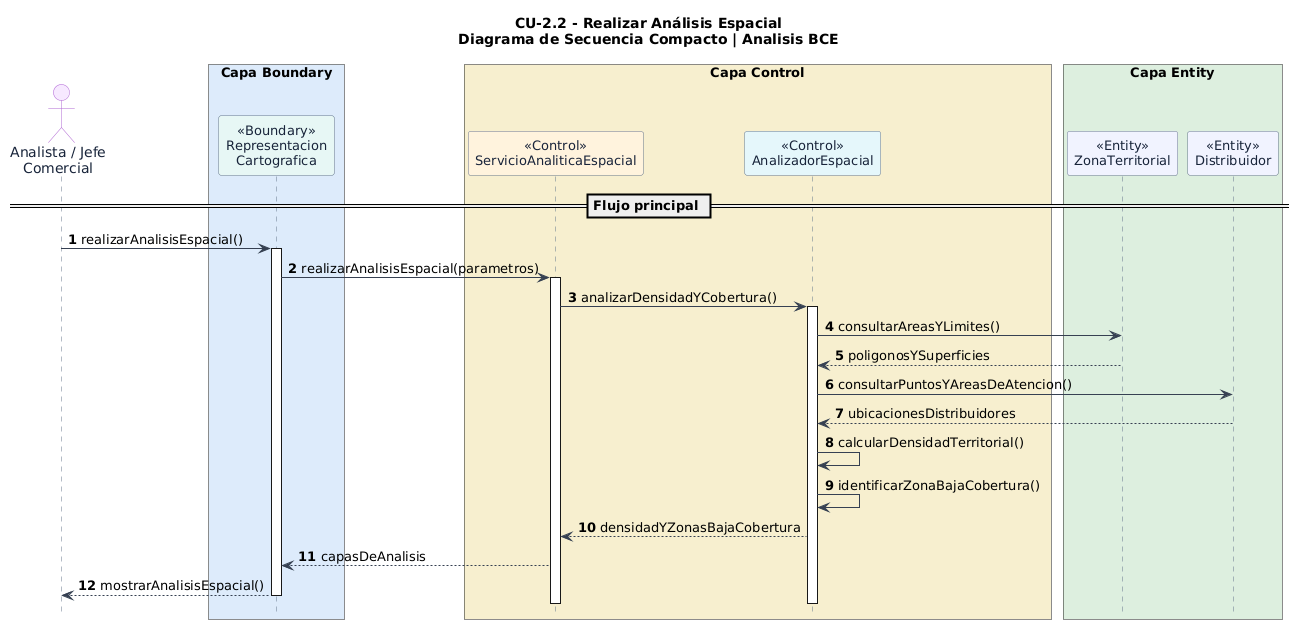

The diagram above was rendered by PlantUML. Its source (embedded in the PNG):
@startuml
' LOJAGAS - CU-2.2 Realizar Análisis Espacial
' Diagrama de secuencia compacto: escenario principal exitoso
' Basado en el Markdown original proporcionado por el usuario
' Las operaciones auxiliares son propuestas de analisis a validar.
skinparam backgroundColor #FFFFFF
skinparam shadowing false
skinparam sequence {
  ArrowColor #364152
  LifeLineBorderColor #64748B
  LifeLineBackgroundColor #FFFFFF
  ParticipantBorderColor #64748B
  ParticipantFontColor #18243A
  ParticipantFontSize 13
  ActorBorderColor #AF65D1
  ActorFontColor #18243A
}
skinparam maxMessageSize 85
hide footbox

title CU-2.2 - Realizar Análisis Espacial\nDiagrama de Secuencia Compacto | Analisis BCE

autonumber
actor "Analista / Jefe\nComercial" as U #F6E8FF

box "Capa Boundary" #DCEBFA
  participant "<<Boundary>>\nRepresentacion\nCartografica" as UI #E6F7F4
end box

box "Capa Control" #F6EFCF
  participant "<<Control>>\nServicioAnaliticaEspacial" as SA #FFF2DD
  participant "<<Control>>\nAnalizadorEspacial" as GIS #E5F7FB
end box

box "Capa Entity" #DDEEDF
  participant "<<Entity>>\nZonaTerritorial" as ZONA #F1F3FF
  participant "<<Entity>>\nDistribuidor" as DIST #F1F3FF
end box

== Flujo principal ==
U -> UI : realizarAnalisisEspacial()
activate UI
UI -> SA : realizarAnalisisEspacial(parametros)
activate SA
SA -> GIS : analizarDensidadYCobertura()
activate GIS
GIS -> ZONA : consultarAreasYLimites()
ZONA --> GIS : poligonosYSuperficies
GIS -> DIST : consultarPuntosYAreasDeAtencion()
DIST --> GIS : ubicacionesDistribuidores
GIS -> GIS : calcularDensidadTerritorial()
GIS -> GIS : identificarZonaBajaCobertura()
GIS --> SA : densidadYZonasBajaCobertura
SA --> UI : capasDeAnalisis
UI --> U : mostrarAnalisisEspacial()
deactivate GIS
deactivate SA
deactivate UI
@enduml